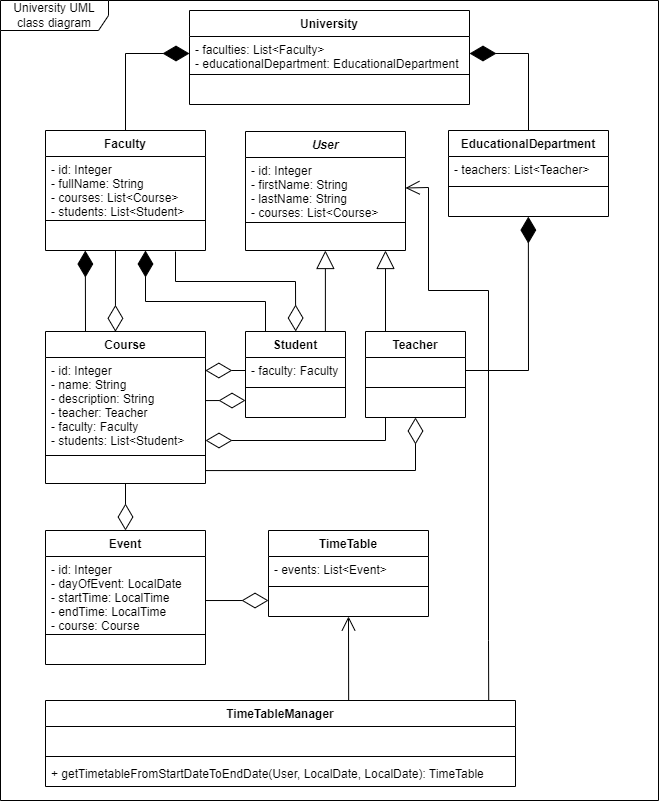

The diagram above was exported from draw.io. Its source (the exported page's mxGraphModel, read from the mxfile embedded in the PNG):
<mxGraphModel dx="1483" dy="927" grid="1" gridSize="10" guides="1" tooltips="1" connect="1" arrows="1" fold="1" page="1" pageScale="1" pageWidth="583" pageHeight="827" math="0" shadow="0">
  <root>
    <mxCell id="0" />
    <mxCell id="1" parent="0" />
    <mxCell id="nS6bDSJzzxCFfr0Nf_a--57" value="University UML class diagram" style="shape=umlFrame;whiteSpace=wrap;html=1;width=108;height=30;" parent="1" vertex="1">
      <mxGeometry x="12" y="10" width="658" height="800" as="geometry" />
    </mxCell>
    <mxCell id="nS6bDSJzzxCFfr0Nf_a--1" value="Course" style="swimlane;fontStyle=1;align=center;verticalAlign=top;childLayout=stackLayout;horizontal=1;startSize=26;horizontalStack=0;resizeParent=1;resizeParentMax=0;resizeLast=0;collapsible=1;marginBottom=0;" parent="1" vertex="1">
      <mxGeometry x="57" y="341" width="160" height="152" as="geometry" />
    </mxCell>
    <mxCell id="nS6bDSJzzxCFfr0Nf_a--2" value="- id: Integer&#10;- name: String&#10;- description: String&#10;- teacher: Teacher&#10;- faculty: Faculty&#10;- students: List&lt;Student&gt;" style="text;strokeColor=none;fillColor=none;align=left;verticalAlign=top;spacingLeft=4;spacingRight=4;overflow=hidden;rotatable=0;points=[[0,0.5],[1,0.5]];portConstraint=eastwest;" parent="nS6bDSJzzxCFfr0Nf_a--1" vertex="1">
      <mxGeometry y="26" width="160" height="94" as="geometry" />
    </mxCell>
    <mxCell id="nS6bDSJzzxCFfr0Nf_a--3" value="" style="line;strokeWidth=1;fillColor=none;align=left;verticalAlign=middle;spacingTop=-1;spacingLeft=3;spacingRight=3;rotatable=0;labelPosition=right;points=[];portConstraint=eastwest;" parent="nS6bDSJzzxCFfr0Nf_a--1" vertex="1">
      <mxGeometry y="120" width="160" height="8" as="geometry" />
    </mxCell>
    <mxCell id="nS6bDSJzzxCFfr0Nf_a--4" value=" " style="text;strokeColor=none;fillColor=none;align=left;verticalAlign=top;spacingLeft=4;spacingRight=4;overflow=hidden;rotatable=0;points=[[0,0.5],[1,0.5]];portConstraint=eastwest;" parent="nS6bDSJzzxCFfr0Nf_a--1" vertex="1">
      <mxGeometry y="128" width="160" height="24" as="geometry" />
    </mxCell>
    <mxCell id="nS6bDSJzzxCFfr0Nf_a--6" value="User" style="swimlane;fontStyle=3;align=center;verticalAlign=top;childLayout=stackLayout;horizontal=1;startSize=26;horizontalStack=0;resizeParent=1;resizeParentMax=0;resizeLast=0;collapsible=1;marginBottom=0;" parent="1" vertex="1">
      <mxGeometry x="257" y="141" width="160" height="119" as="geometry" />
    </mxCell>
    <mxCell id="nS6bDSJzzxCFfr0Nf_a--7" value="- id: Integer&#10;- firstName: String&#10;- lastName: String&#10;- courses: List&lt;Course&gt;" style="text;strokeColor=none;fillColor=none;align=left;verticalAlign=top;spacingLeft=4;spacingRight=4;overflow=hidden;rotatable=0;points=[[0,0.5],[1,0.5]];portConstraint=eastwest;" parent="nS6bDSJzzxCFfr0Nf_a--6" vertex="1">
      <mxGeometry y="26" width="160" height="61" as="geometry" />
    </mxCell>
    <mxCell id="nS6bDSJzzxCFfr0Nf_a--8" value="" style="line;strokeWidth=1;fillColor=none;align=left;verticalAlign=middle;spacingTop=-1;spacingLeft=3;spacingRight=3;rotatable=0;labelPosition=right;points=[];portConstraint=eastwest;" parent="nS6bDSJzzxCFfr0Nf_a--6" vertex="1">
      <mxGeometry y="87" width="160" height="8" as="geometry" />
    </mxCell>
    <mxCell id="nS6bDSJzzxCFfr0Nf_a--9" value=" " style="text;strokeColor=none;fillColor=none;align=left;verticalAlign=top;spacingLeft=4;spacingRight=4;overflow=hidden;rotatable=0;points=[[0,0.5],[1,0.5]];portConstraint=eastwest;" parent="nS6bDSJzzxCFfr0Nf_a--6" vertex="1">
      <mxGeometry y="95" width="160" height="24" as="geometry" />
    </mxCell>
    <mxCell id="nS6bDSJzzxCFfr0Nf_a--12" value="Student" style="swimlane;fontStyle=1;align=center;verticalAlign=top;childLayout=stackLayout;horizontal=1;startSize=26;horizontalStack=0;resizeParent=1;resizeParentMax=0;resizeLast=0;collapsible=1;marginBottom=0;" parent="1" vertex="1">
      <mxGeometry x="257" y="341" width="100" height="86" as="geometry" />
    </mxCell>
    <mxCell id="nS6bDSJzzxCFfr0Nf_a--13" value="- faculty: Faculty" style="text;strokeColor=none;fillColor=none;align=left;verticalAlign=top;spacingLeft=4;spacingRight=4;overflow=hidden;rotatable=0;points=[[0,0.5],[1,0.5]];portConstraint=eastwest;" parent="nS6bDSJzzxCFfr0Nf_a--12" vertex="1">
      <mxGeometry y="26" width="100" height="26" as="geometry" />
    </mxCell>
    <mxCell id="nS6bDSJzzxCFfr0Nf_a--14" value="" style="line;strokeWidth=1;fillColor=none;align=left;verticalAlign=middle;spacingTop=-1;spacingLeft=3;spacingRight=3;rotatable=0;labelPosition=right;points=[];portConstraint=eastwest;" parent="nS6bDSJzzxCFfr0Nf_a--12" vertex="1">
      <mxGeometry y="52" width="100" height="8" as="geometry" />
    </mxCell>
    <mxCell id="nS6bDSJzzxCFfr0Nf_a--15" value=" " style="text;strokeColor=none;fillColor=none;align=left;verticalAlign=top;spacingLeft=4;spacingRight=4;overflow=hidden;rotatable=0;points=[[0,0.5],[1,0.5]];portConstraint=eastwest;" parent="nS6bDSJzzxCFfr0Nf_a--12" vertex="1">
      <mxGeometry y="60" width="100" height="26" as="geometry" />
    </mxCell>
    <mxCell id="nS6bDSJzzxCFfr0Nf_a--16" value="Teacher" style="swimlane;fontStyle=1;align=center;verticalAlign=top;childLayout=stackLayout;horizontal=1;startSize=26;horizontalStack=0;resizeParent=1;resizeParentMax=0;resizeLast=0;collapsible=1;marginBottom=0;" parent="1" vertex="1">
      <mxGeometry x="377" y="341" width="100" height="86" as="geometry" />
    </mxCell>
    <mxCell id="nS6bDSJzzxCFfr0Nf_a--17" value=" " style="text;strokeColor=none;fillColor=none;align=left;verticalAlign=top;spacingLeft=4;spacingRight=4;overflow=hidden;rotatable=0;points=[[0,0.5],[1,0.5]];portConstraint=eastwest;" parent="nS6bDSJzzxCFfr0Nf_a--16" vertex="1">
      <mxGeometry y="26" width="100" height="26" as="geometry" />
    </mxCell>
    <mxCell id="nS6bDSJzzxCFfr0Nf_a--18" value="" style="line;strokeWidth=1;fillColor=none;align=left;verticalAlign=middle;spacingTop=-1;spacingLeft=3;spacingRight=3;rotatable=0;labelPosition=right;points=[];portConstraint=eastwest;" parent="nS6bDSJzzxCFfr0Nf_a--16" vertex="1">
      <mxGeometry y="52" width="100" height="8" as="geometry" />
    </mxCell>
    <mxCell id="nS6bDSJzzxCFfr0Nf_a--19" value=" " style="text;strokeColor=none;fillColor=none;align=left;verticalAlign=top;spacingLeft=4;spacingRight=4;overflow=hidden;rotatable=0;points=[[0,0.5],[1,0.5]];portConstraint=eastwest;" parent="nS6bDSJzzxCFfr0Nf_a--16" vertex="1">
      <mxGeometry y="60" width="100" height="26" as="geometry" />
    </mxCell>
    <mxCell id="nS6bDSJzzxCFfr0Nf_a--22" value="" style="endArrow=block;endSize=16;endFill=0;html=1;rounded=0;entryX=0.25;entryY=1.017;entryDx=0;entryDy=0;entryPerimeter=0;" parent="1" edge="1">
      <mxGeometry width="160" relative="1" as="geometry">
        <mxPoint x="397" y="341" as="sourcePoint" />
        <mxPoint x="397" y="259.9979999999999" as="targetPoint" />
      </mxGeometry>
    </mxCell>
    <mxCell id="nS6bDSJzzxCFfr0Nf_a--26" value="" style="endArrow=diamondThin;endFill=0;endSize=24;html=1;rounded=0;entryX=0.126;entryY=-0.002;entryDx=0;entryDy=0;entryPerimeter=0;" parent="1" edge="1">
      <mxGeometry width="160" relative="1" as="geometry">
        <mxPoint x="187" y="261" as="sourcePoint" />
        <mxPoint x="307.1600000000001" y="340.99600000000004" as="targetPoint" />
        <Array as="points">
          <mxPoint x="187" y="291" />
          <mxPoint x="307" y="291" />
        </Array>
      </mxGeometry>
    </mxCell>
    <mxCell id="nS6bDSJzzxCFfr0Nf_a--27" value="" style="endArrow=diamondThin;endFill=0;endSize=24;html=1;rounded=0;exitX=0.284;exitY=0.999;exitDx=0;exitDy=0;exitPerimeter=0;entryX=0.437;entryY=0.002;entryDx=0;entryDy=0;entryPerimeter=0;" parent="1" target="nS6bDSJzzxCFfr0Nf_a--1" edge="1">
      <mxGeometry width="160" relative="1" as="geometry">
        <mxPoint x="127" y="260.004" as="sourcePoint" />
        <mxPoint x="127" y="300" as="targetPoint" />
      </mxGeometry>
    </mxCell>
    <mxCell id="nS6bDSJzzxCFfr0Nf_a--28" value="Faculty" style="swimlane;fontStyle=1;align=center;verticalAlign=top;childLayout=stackLayout;horizontal=1;startSize=26;horizontalStack=0;resizeParent=1;resizeParentMax=0;resizeLast=0;collapsible=1;marginBottom=0;" parent="1" vertex="1">
      <mxGeometry x="57" y="140" width="160" height="120" as="geometry" />
    </mxCell>
    <mxCell id="nS6bDSJzzxCFfr0Nf_a--29" value="- id: Integer&#10;- fullName: String&#10;- courses: List&lt;Course&gt;&#10;- students: List&lt;Student&gt;" style="text;strokeColor=none;fillColor=none;align=left;verticalAlign=top;spacingLeft=4;spacingRight=4;overflow=hidden;rotatable=0;points=[[0,0.5],[1,0.5]];portConstraint=eastwest;" parent="nS6bDSJzzxCFfr0Nf_a--28" vertex="1">
      <mxGeometry y="26" width="160" height="60" as="geometry" />
    </mxCell>
    <mxCell id="nS6bDSJzzxCFfr0Nf_a--30" value="" style="line;strokeWidth=1;fillColor=none;align=left;verticalAlign=middle;spacingTop=-1;spacingLeft=3;spacingRight=3;rotatable=0;labelPosition=right;points=[];portConstraint=eastwest;" parent="nS6bDSJzzxCFfr0Nf_a--28" vertex="1">
      <mxGeometry y="86" width="160" height="8" as="geometry" />
    </mxCell>
    <mxCell id="nS6bDSJzzxCFfr0Nf_a--31" value=" " style="text;strokeColor=none;fillColor=none;align=left;verticalAlign=top;spacingLeft=4;spacingRight=4;overflow=hidden;rotatable=0;points=[[0,0.5],[1,0.5]];portConstraint=eastwest;" parent="nS6bDSJzzxCFfr0Nf_a--28" vertex="1">
      <mxGeometry y="94" width="160" height="26" as="geometry" />
    </mxCell>
    <mxCell id="nS6bDSJzzxCFfr0Nf_a--33" value="" style="endArrow=diamondThin;endFill=1;endSize=24;html=1;rounded=0;entryX=0.249;entryY=1.002;entryDx=0;entryDy=0;entryPerimeter=0;exitX=0.25;exitY=0;exitDx=0;exitDy=0;" parent="1" source="nS6bDSJzzxCFfr0Nf_a--1" target="nS6bDSJzzxCFfr0Nf_a--31" edge="1">
      <mxGeometry width="160" relative="1" as="geometry">
        <mxPoint x="177" y="301" as="sourcePoint" />
        <mxPoint x="87" y="271" as="targetPoint" />
      </mxGeometry>
    </mxCell>
    <mxCell id="nS6bDSJzzxCFfr0Nf_a--36" value="" style="endArrow=diamondThin;endFill=1;endSize=24;html=1;rounded=0;entryX=0.249;entryY=1.002;entryDx=0;entryDy=0;entryPerimeter=0;exitX=0.2;exitY=0;exitDx=0;exitDy=0;exitPerimeter=0;" parent="1" source="nS6bDSJzzxCFfr0Nf_a--12" edge="1">
      <mxGeometry width="160" relative="1" as="geometry">
        <mxPoint x="157.15999999999997" y="340.95" as="sourcePoint" />
        <mxPoint x="157" y="260.0019999999999" as="targetPoint" />
        <Array as="points">
          <mxPoint x="277" y="311" />
          <mxPoint x="157" y="311" />
        </Array>
      </mxGeometry>
    </mxCell>
    <mxCell id="nS6bDSJzzxCFfr0Nf_a--37" value="" style="endArrow=block;endSize=16;endFill=0;html=1;rounded=0;entryX=0.25;entryY=1.017;entryDx=0;entryDy=0;entryPerimeter=0;" parent="1" edge="1">
      <mxGeometry width="160" relative="1" as="geometry">
        <mxPoint x="336.89" y="340.99999999999994" as="sourcePoint" />
        <mxPoint x="336.89" y="259.9979999999999" as="targetPoint" />
      </mxGeometry>
    </mxCell>
    <mxCell id="nS6bDSJzzxCFfr0Nf_a--42" value="" style="endArrow=diamondThin;endFill=0;endSize=24;html=1;rounded=0;entryX=0;entryY=0.5;entryDx=0;entryDy=0;exitX=1.001;exitY=0.139;exitDx=0;exitDy=0;exitPerimeter=0;" parent="1" edge="1">
      <mxGeometry width="160" relative="1" as="geometry">
        <mxPoint x="217.16" y="410.06600000000003" as="sourcePoint" />
        <mxPoint x="257" y="410" as="targetPoint" />
      </mxGeometry>
    </mxCell>
    <mxCell id="nS6bDSJzzxCFfr0Nf_a--43" value="" style="endArrow=diamondThin;endFill=0;endSize=24;html=1;rounded=0;entryX=0;entryY=0.5;entryDx=0;entryDy=0;" parent="1" edge="1">
      <mxGeometry width="160" relative="1" as="geometry">
        <mxPoint x="257" y="380" as="sourcePoint" />
        <mxPoint x="216.84000000000003" y="380" as="targetPoint" />
      </mxGeometry>
    </mxCell>
    <mxCell id="nS6bDSJzzxCFfr0Nf_a--44" value="" style="endArrow=diamondThin;endFill=0;endSize=24;html=1;rounded=0;entryX=0.5;entryY=1;entryDx=0;entryDy=0;exitX=1.001;exitY=0.139;exitDx=0;exitDy=0;exitPerimeter=0;" parent="1" target="nS6bDSJzzxCFfr0Nf_a--16" edge="1">
      <mxGeometry width="160" relative="1" as="geometry">
        <mxPoint x="217.31999999999996" y="480.06600000000003" as="sourcePoint" />
        <mxPoint x="257.15999999999997" y="480" as="targetPoint" />
        <Array as="points">
          <mxPoint x="427" y="480" />
        </Array>
      </mxGeometry>
    </mxCell>
    <mxCell id="nS6bDSJzzxCFfr0Nf_a--45" value="" style="endArrow=diamondThin;endFill=0;endSize=24;html=1;rounded=0;entryX=0;entryY=0.5;entryDx=0;entryDy=0;exitX=0.2;exitY=0.998;exitDx=0;exitDy=0;exitPerimeter=0;" parent="1" source="nS6bDSJzzxCFfr0Nf_a--19" edge="1">
      <mxGeometry width="160" relative="1" as="geometry">
        <mxPoint x="397" y="430" as="sourcePoint" />
        <mxPoint x="217.00000000000003" y="450" as="targetPoint" />
        <Array as="points">
          <mxPoint x="397" y="450" />
        </Array>
      </mxGeometry>
    </mxCell>
    <mxCell id="nS6bDSJzzxCFfr0Nf_a--46" value="Event" style="swimlane;fontStyle=1;align=center;verticalAlign=top;childLayout=stackLayout;horizontal=1;startSize=26;horizontalStack=0;resizeParent=1;resizeParentMax=0;resizeLast=0;collapsible=1;marginBottom=0;" parent="1" vertex="1">
      <mxGeometry x="57" y="540" width="160" height="134" as="geometry" />
    </mxCell>
    <mxCell id="nS6bDSJzzxCFfr0Nf_a--47" value="- id: Integer&#10;- dayOfEvent: LocalDate&#10;- startTime: LocalTime&#10;- endTime: LocalTime&#10;- course: Course" style="text;strokeColor=none;fillColor=none;align=left;verticalAlign=top;spacingLeft=4;spacingRight=4;overflow=hidden;rotatable=0;points=[[0,0.5],[1,0.5]];portConstraint=eastwest;" parent="nS6bDSJzzxCFfr0Nf_a--46" vertex="1">
      <mxGeometry y="26" width="160" height="74" as="geometry" />
    </mxCell>
    <mxCell id="nS6bDSJzzxCFfr0Nf_a--48" value="" style="line;strokeWidth=1;fillColor=none;align=left;verticalAlign=middle;spacingTop=-1;spacingLeft=3;spacingRight=3;rotatable=0;labelPosition=right;points=[];portConstraint=eastwest;" parent="nS6bDSJzzxCFfr0Nf_a--46" vertex="1">
      <mxGeometry y="100" width="160" height="8" as="geometry" />
    </mxCell>
    <mxCell id="nS6bDSJzzxCFfr0Nf_a--49" value=" " style="text;strokeColor=none;fillColor=none;align=left;verticalAlign=top;spacingLeft=4;spacingRight=4;overflow=hidden;rotatable=0;points=[[0,0.5],[1,0.5]];portConstraint=eastwest;" parent="nS6bDSJzzxCFfr0Nf_a--46" vertex="1">
      <mxGeometry y="108" width="160" height="26" as="geometry" />
    </mxCell>
    <mxCell id="nS6bDSJzzxCFfr0Nf_a--50" value="" style="endArrow=diamondThin;endFill=0;endSize=24;html=1;rounded=0;entryX=0.5;entryY=0;entryDx=0;entryDy=0;exitX=0.5;exitY=1;exitDx=0;exitDy=0;" parent="1" source="nS6bDSJzzxCFfr0Nf_a--1" target="nS6bDSJzzxCFfr0Nf_a--46" edge="1">
      <mxGeometry width="160" relative="1" as="geometry">
        <mxPoint x="327" y="590" as="sourcePoint" />
        <mxPoint x="487" y="590" as="targetPoint" />
      </mxGeometry>
    </mxCell>
    <mxCell id="nS6bDSJzzxCFfr0Nf_a--51" value="TimeTableManager" style="swimlane;fontStyle=1;align=center;verticalAlign=top;childLayout=stackLayout;horizontal=1;startSize=26;horizontalStack=0;resizeParent=1;resizeParentMax=0;resizeLast=0;collapsible=1;marginBottom=0;" parent="1" vertex="1">
      <mxGeometry x="57" y="710" width="470" height="86" as="geometry" />
    </mxCell>
    <mxCell id="nS6bDSJzzxCFfr0Nf_a--52" value=" " style="text;strokeColor=none;fillColor=none;align=left;verticalAlign=top;spacingLeft=4;spacingRight=4;overflow=hidden;rotatable=0;points=[[0,0.5],[1,0.5]];portConstraint=eastwest;" parent="nS6bDSJzzxCFfr0Nf_a--51" vertex="1">
      <mxGeometry y="26" width="470" height="26" as="geometry" />
    </mxCell>
    <mxCell id="nS6bDSJzzxCFfr0Nf_a--53" value="" style="line;strokeWidth=1;fillColor=none;align=left;verticalAlign=middle;spacingTop=-1;spacingLeft=3;spacingRight=3;rotatable=0;labelPosition=right;points=[];portConstraint=eastwest;" parent="nS6bDSJzzxCFfr0Nf_a--51" vertex="1">
      <mxGeometry y="52" width="470" height="8" as="geometry" />
    </mxCell>
    <mxCell id="nS6bDSJzzxCFfr0Nf_a--54" value="+ getTimetableFromStartDateToEndDate(User, LocalDate, LocalDate): TimeTable" style="text;strokeColor=none;fillColor=none;align=left;verticalAlign=top;spacingLeft=4;spacingRight=4;overflow=hidden;rotatable=0;points=[[0,0.5],[1,0.5]];portConstraint=eastwest;" parent="nS6bDSJzzxCFfr0Nf_a--51" vertex="1">
      <mxGeometry y="60" width="470" height="26" as="geometry" />
    </mxCell>
    <mxCell id="nS6bDSJzzxCFfr0Nf_a--56" value="" style="endArrow=open;endFill=1;endSize=12;html=1;rounded=0;entryX=1;entryY=0.5;entryDx=0;entryDy=0;exitX=0.943;exitY=-0.007;exitDx=0;exitDy=0;exitPerimeter=0;" parent="1" source="nS6bDSJzzxCFfr0Nf_a--51" target="nS6bDSJzzxCFfr0Nf_a--7" edge="1">
      <mxGeometry width="160" relative="1" as="geometry">
        <mxPoint x="367" y="530" as="sourcePoint" />
        <mxPoint x="577" y="500" as="targetPoint" />
        <Array as="points">
          <mxPoint x="500" y="650" />
          <mxPoint x="500" y="300" />
          <mxPoint x="440" y="300" />
          <mxPoint x="440" y="197" />
        </Array>
      </mxGeometry>
    </mxCell>
    <mxCell id="EHsp_xylHEKycxsd7Jp0-1" value="TimeTable" style="swimlane;fontStyle=1;align=center;verticalAlign=top;childLayout=stackLayout;horizontal=1;startSize=26;horizontalStack=0;resizeParent=1;resizeParentMax=0;resizeLast=0;collapsible=1;marginBottom=0;" parent="1" vertex="1">
      <mxGeometry x="280" y="540" width="160" height="86" as="geometry" />
    </mxCell>
    <mxCell id="EHsp_xylHEKycxsd7Jp0-2" value="- events: List&lt;Event&gt;" style="text;strokeColor=none;fillColor=none;align=left;verticalAlign=top;spacingLeft=4;spacingRight=4;overflow=hidden;rotatable=0;points=[[0,0.5],[1,0.5]];portConstraint=eastwest;" parent="EHsp_xylHEKycxsd7Jp0-1" vertex="1">
      <mxGeometry y="26" width="160" height="26" as="geometry" />
    </mxCell>
    <mxCell id="EHsp_xylHEKycxsd7Jp0-3" value="" style="line;strokeWidth=1;fillColor=none;align=left;verticalAlign=middle;spacingTop=-1;spacingLeft=3;spacingRight=3;rotatable=0;labelPosition=right;points=[];portConstraint=eastwest;" parent="EHsp_xylHEKycxsd7Jp0-1" vertex="1">
      <mxGeometry y="52" width="160" height="8" as="geometry" />
    </mxCell>
    <mxCell id="EHsp_xylHEKycxsd7Jp0-4" value=" " style="text;strokeColor=none;fillColor=none;align=left;verticalAlign=top;spacingLeft=4;spacingRight=4;overflow=hidden;rotatable=0;points=[[0,0.5],[1,0.5]];portConstraint=eastwest;" parent="EHsp_xylHEKycxsd7Jp0-1" vertex="1">
      <mxGeometry y="60" width="160" height="26" as="geometry" />
    </mxCell>
    <mxCell id="EHsp_xylHEKycxsd7Jp0-5" value="" style="endArrow=diamondThin;endFill=0;endSize=24;html=1;rounded=0;entryX=0;entryY=0.385;entryDx=0;entryDy=0;exitX=1;exitY=0.595;exitDx=0;exitDy=0;exitPerimeter=0;entryPerimeter=0;" parent="1" source="nS6bDSJzzxCFfr0Nf_a--47" target="EHsp_xylHEKycxsd7Jp0-4" edge="1">
      <mxGeometry width="160" relative="1" as="geometry">
        <mxPoint x="216.99999999999997" y="611.066" as="sourcePoint" />
        <mxPoint x="256.84" y="611" as="targetPoint" />
      </mxGeometry>
    </mxCell>
    <mxCell id="EHsp_xylHEKycxsd7Jp0-6" value="" style="endArrow=open;endFill=1;endSize=12;html=1;rounded=0;exitX=0.645;exitY=0;exitDx=0;exitDy=0;exitPerimeter=0;entryX=0.5;entryY=1;entryDx=0;entryDy=0;" parent="1" source="nS6bDSJzzxCFfr0Nf_a--51" target="EHsp_xylHEKycxsd7Jp0-1" edge="1">
      <mxGeometry width="160" relative="1" as="geometry">
        <mxPoint x="520" y="626" as="sourcePoint" />
        <mxPoint x="680" y="626" as="targetPoint" />
      </mxGeometry>
    </mxCell>
    <mxCell id="Zeg38N-KvFO1m-caKbhn-1" value="University" style="swimlane;fontStyle=1;align=center;verticalAlign=top;childLayout=stackLayout;horizontal=1;startSize=26;horizontalStack=0;resizeParent=1;resizeParentMax=0;resizeLast=0;collapsible=1;marginBottom=0;" vertex="1" parent="1">
      <mxGeometry x="201" y="20" width="280" height="94" as="geometry" />
    </mxCell>
    <mxCell id="Zeg38N-KvFO1m-caKbhn-2" value="- faculties: List&lt;Faculty&gt;&#10;- educationalDepartment: EducationalDepartment" style="text;strokeColor=none;fillColor=none;align=left;verticalAlign=top;spacingLeft=4;spacingRight=4;overflow=hidden;rotatable=0;points=[[0,0.5],[1,0.5]];portConstraint=eastwest;" vertex="1" parent="Zeg38N-KvFO1m-caKbhn-1">
      <mxGeometry y="26" width="280" height="34" as="geometry" />
    </mxCell>
    <mxCell id="Zeg38N-KvFO1m-caKbhn-3" value="" style="line;strokeWidth=1;fillColor=none;align=left;verticalAlign=middle;spacingTop=-1;spacingLeft=3;spacingRight=3;rotatable=0;labelPosition=right;points=[];portConstraint=eastwest;" vertex="1" parent="Zeg38N-KvFO1m-caKbhn-1">
      <mxGeometry y="60" width="280" height="8" as="geometry" />
    </mxCell>
    <mxCell id="Zeg38N-KvFO1m-caKbhn-4" value=" " style="text;strokeColor=none;fillColor=none;align=left;verticalAlign=top;spacingLeft=4;spacingRight=4;overflow=hidden;rotatable=0;points=[[0,0.5],[1,0.5]];portConstraint=eastwest;" vertex="1" parent="Zeg38N-KvFO1m-caKbhn-1">
      <mxGeometry y="68" width="280" height="26" as="geometry" />
    </mxCell>
    <mxCell id="Zeg38N-KvFO1m-caKbhn-6" value="EducationalDepartment" style="swimlane;fontStyle=1;align=center;verticalAlign=top;childLayout=stackLayout;horizontal=1;startSize=26;horizontalStack=0;resizeParent=1;resizeParentMax=0;resizeLast=0;collapsible=1;marginBottom=0;" vertex="1" parent="1">
      <mxGeometry x="460" y="140" width="160" height="86" as="geometry" />
    </mxCell>
    <mxCell id="Zeg38N-KvFO1m-caKbhn-7" value="- teachers: List&lt;Teacher&gt;" style="text;strokeColor=none;fillColor=none;align=left;verticalAlign=top;spacingLeft=4;spacingRight=4;overflow=hidden;rotatable=0;points=[[0,0.5],[1,0.5]];portConstraint=eastwest;" vertex="1" parent="Zeg38N-KvFO1m-caKbhn-6">
      <mxGeometry y="26" width="160" height="26" as="geometry" />
    </mxCell>
    <mxCell id="Zeg38N-KvFO1m-caKbhn-8" value="" style="line;strokeWidth=1;fillColor=none;align=left;verticalAlign=middle;spacingTop=-1;spacingLeft=3;spacingRight=3;rotatable=0;labelPosition=right;points=[];portConstraint=eastwest;" vertex="1" parent="Zeg38N-KvFO1m-caKbhn-6">
      <mxGeometry y="52" width="160" height="8" as="geometry" />
    </mxCell>
    <mxCell id="Zeg38N-KvFO1m-caKbhn-9" value=" " style="text;strokeColor=none;fillColor=none;align=left;verticalAlign=top;spacingLeft=4;spacingRight=4;overflow=hidden;rotatable=0;points=[[0,0.5],[1,0.5]];portConstraint=eastwest;" vertex="1" parent="Zeg38N-KvFO1m-caKbhn-6">
      <mxGeometry y="60" width="160" height="26" as="geometry" />
    </mxCell>
    <mxCell id="Zeg38N-KvFO1m-caKbhn-10" value="" style="endArrow=diamondThin;endFill=1;endSize=24;html=1;rounded=0;exitX=0.5;exitY=0;exitDx=0;exitDy=0;entryX=0;entryY=0.5;entryDx=0;entryDy=0;" edge="1" parent="1" source="nS6bDSJzzxCFfr0Nf_a--28" target="Zeg38N-KvFO1m-caKbhn-2">
      <mxGeometry width="160" relative="1" as="geometry">
        <mxPoint x="10" y="127.34" as="sourcePoint" />
        <mxPoint x="190" y="60" as="targetPoint" />
        <Array as="points">
          <mxPoint x="137" y="63" />
        </Array>
      </mxGeometry>
    </mxCell>
    <mxCell id="Zeg38N-KvFO1m-caKbhn-11" value="" style="endArrow=diamondThin;endFill=1;endSize=24;html=1;rounded=0;exitX=0.5;exitY=0;exitDx=0;exitDy=0;entryX=1;entryY=0.5;entryDx=0;entryDy=0;" edge="1" parent="1" source="Zeg38N-KvFO1m-caKbhn-6" target="Zeg38N-KvFO1m-caKbhn-2">
      <mxGeometry width="160" relative="1" as="geometry">
        <mxPoint x="540" y="70" as="sourcePoint" />
        <mxPoint x="700" y="70" as="targetPoint" />
        <Array as="points">
          <mxPoint x="540" y="63" />
        </Array>
      </mxGeometry>
    </mxCell>
    <mxCell id="Zeg38N-KvFO1m-caKbhn-13" value="" style="endArrow=diamondThin;endFill=1;endSize=24;html=1;rounded=0;entryX=0.499;entryY=1.004;entryDx=0;entryDy=0;entryPerimeter=0;exitX=1;exitY=0.5;exitDx=0;exitDy=0;" edge="1" parent="1" source="nS6bDSJzzxCFfr0Nf_a--17" target="Zeg38N-KvFO1m-caKbhn-9">
      <mxGeometry width="160" relative="1" as="geometry">
        <mxPoint x="450" y="290" as="sourcePoint" />
        <mxPoint x="610" y="290" as="targetPoint" />
        <Array as="points">
          <mxPoint x="540" y="380" />
        </Array>
      </mxGeometry>
    </mxCell>
  </root>
</mxGraphModel>